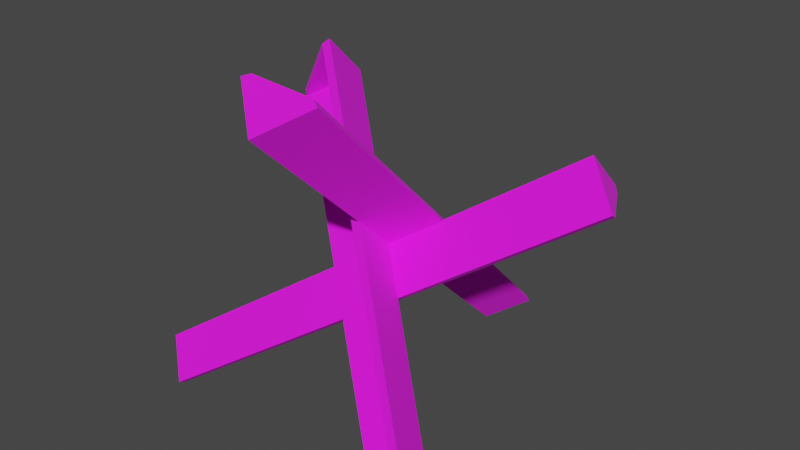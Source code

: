 # Source: barricade_hedgehog.blend  (saved by Blender 3.4.6; exported with 4.5.12 LTS)
import bpy
from mathutils import Matrix  # noqa: F401  (used for matrix-valued properties, if any)

bpy.ops.wm.read_factory_settings(use_empty=True)
scene = bpy.context.scene
scene.name = 'Scene'

# ---- collections
col_collection = bpy.data.collections.new('Collection'); scene.collection.children.link(col_collection)
col_export = bpy.data.collections.new('Export'); scene.collection.children.link(col_export)

# ---- images (referenced by path relative to the original .blend; pixels are not part of the script)
import os
ASSET_DIR = os.environ.get("B2B_ASSET_DIR", "")  # directory of the original .blend (textures are referenced by path, not embedded)
HERE = os.path.dirname(os.path.abspath(__file__))  # packed textures are extracted next to this script under _unpacked/

def load_image(name, relpath, width, height, colorspace="sRGB"):
    """Load a texture the original file referenced (path relative to the .blend, or extracted next to this script)."""
    p = next((c for c in (os.path.join(HERE, relpath), os.path.join(ASSET_DIR, relpath)) if relpath and os.path.exists(c)), "")
    if p:
        img = bpy.data.images.load(p, check_existing=True)
        img.name = name
    else:  # same state as the original file: an image datablock whose file is absent (Cycles renders it pink)
        img = bpy.data.images.new(name, width, height)
        img.source = "FILE"
        img.filepath = "//" + (relpath or name)
    img.colorspace_settings.name = colorspace
    return img
img_barricade_hedgehog_png = load_image('barricade_hedgehog.png', 'barricade_hedgehog.png', 1024, 1024, 'sRGB')

# ---- materials (node trees are filled in below, after node groups)
mat_barricade_hedgehog = bpy.data.materials.new('barricade_hedgehog')
mat_barricade_hedgehog.use_backface_culling = True
mat_barricade_hedgehog.use_transparent_shadow = False

# ---- material node trees
mat_barricade_hedgehog.use_nodes = True; mat_barricade_hedgehog.node_tree.nodes.clear()
_N = mat_barricade_hedgehog.node_tree.nodes; _L = mat_barricade_hedgehog.node_tree.links
n0 = _N.new('ShaderNodeBsdfPrincipled'); n0.name = 'Principled BSDF'; n0.location = (10, 300)
n0.distribution = 'GGX'
n0.subsurface_method = 'RANDOM_WALK_SKIN'
n0.inputs[2].default_value = 1.0
n0.inputs[27].default_value = (0.0, 0.0, 0.0, 1.0)
n0.inputs[28].default_value = 1.0
n1 = _N.new('ShaderNodeOutputMaterial'); n1.name = 'Material Output'; n1.location = (320, 270)
n2 = _N.new('ShaderNodeTexImage'); n2.name = 'Image Texture'; n2.location = (-440, 210)
n2.label = 'BASE COLOR'
n2.image = img_barricade_hedgehog_png
_L.new(n0.outputs[0], n1.inputs[0])
_L.new(n2.outputs[0], n0.inputs[0])
_L.new(n2.outputs[1], n0.inputs[4])
n1.is_active_output = True

# ---- world
world_world = bpy.data.worlds.new('World'); scene.world = world_world
world_world.use_nodes = True; world_world.node_tree.nodes.clear()
_N = world_world.node_tree.nodes; _L = world_world.node_tree.links
n0 = _N.new('ShaderNodeOutputWorld'); n0.name = 'World Output'; n0.location = (300, 300)
n1 = _N.new('ShaderNodeBackground'); n1.name = 'Background'; n1.location = (10, 300)
n1.inputs[0].default_value = (0.05088, 0.05088, 0.05088, 1.0)
_L.new(n1.outputs[0], n0.inputs[0])
n0.is_active_output = True
world_world.color = (0.05088, 0.05088, 0.05088)
world_world.use_sun_shadow = False
world_world.sun_shadow_jitter_overblur = 0.0

# ---- meshes
me_rsrc_world_prop_gremlin_battlefield_barricade_hedgehog_meshnode = bpy.data.meshes.new('rsrc.world.prop.gremlin.battlefield.barricade_hedgehog-MeshNode')
me_rsrc_world_prop_gremlin_battlefield_barricade_hedgehog_meshnode.from_pydata([(0.1054, -0.1328, 0.7473), (-0.1497, -0.1444, 0.7594), (0.617, -0.2588, -0.8102), (0.7834, -0.9302, 0.228), (0.6316, -1.06, 0.3426), (0.6391, -0.8919, 0.4997), (-0.6721, -0.02836, -0.6411), (-0.7911, 0.003237, -0.417), (-0.03133, -0.03927, 0.6542), (-0.0357, -1.373, -0.7268), (-0.03374, 0.0155, 0.6561), (-0.03884, -1.368, -0.7885), (-0.2202, -1.514, -0.6423), (0.1354, -0.08965, 0.7607), (0.1679, -1.497, -0.6606), (0.1301, -1.487, -0.614), (-0.1792, -1.501, -0.5994), (0.1049, -0.1046, 0.7757), (-0.1491, -0.1162, 0.7877), (0.624, -0.1289, -0.6717), (0.643, -0.2371, -0.8314), (0.6701, -0.2603, -0.8211), (0.6703, -0.1013, -0.6618), (-0.6265, -1.158, 0.4355), (-0.6269, -1.352, 0.2409), (0.5079, -0.0258, -0.7877), (-0.6253, -1.144, 0.375), (-0.8251, -1.065, 0.2816), (-0.7984, -1.045, 0.2602), (-0.6339, -1.302, 0.207), (0.4812, -0.04659, -0.7663), (0.6689, -0.9106, 0.5188), (-0.8446, 0.009106, -0.4106), (-0.6966, -0.03022, -0.6894), (0.8209, -0.9743, 0.2091), (0.8137, -0.949, 0.2461), (-0.7973, -0.1357, -0.5465), (-0.8209, 0.02189, -0.4361), (-0.1821, -0.1041, 0.7757), (-0.1798, -1.529, -0.6277), (0.1306, -1.515, -0.6423), (0.5012, 0.003835, -0.7664), (-0.6599, -1.324, 0.2282), (-0.8333, -1.029, 0.3076), (-0.7025, -0.009572, -0.6592), (-0.8449, -0.1498, -0.5698), (0.6399, -0.9262, 0.5499), (0.6396, -1.12, 0.3553)], [], [(15, 9, 16), (0, 1, 8), (28, 26, 29), (30, 2, 19), (3, 4, 5), (6, 7, 36), (8, 18, 39), (39, 9, 8), (18, 38, 12), (12, 39, 18), (38, 10, 11), (11, 12, 38), (10, 13, 14), (14, 11, 10), (13, 17, 40), (40, 14, 13), (17, 8, 9), (9, 40, 17), (39, 40, 15), (39, 15, 16), (1, 0, 17), (1, 17, 18), (19, 20, 42), (42, 26, 19), (20, 21, 24), (24, 42, 20), (21, 22, 23), (23, 24, 21), (22, 41, 43), (43, 23, 22), (41, 25, 27), (27, 43, 41), (25, 19, 26), (26, 27, 25), (42, 27, 28), (42, 28, 29), (2, 30, 25), (2, 25, 20), (36, 37, 31), (31, 4, 36), (37, 32, 46), (46, 31, 37), (32, 45, 47), (47, 46, 32), (45, 33, 34), (34, 47, 45), (33, 44, 35), (35, 34, 33), (44, 36, 4), (4, 35, 44), (31, 35, 3), (31, 3, 5), (7, 6, 44), (7, 44, 37), (17, 13, 10), (18, 17, 10), (18, 10, 38), (39, 12, 11), (11, 40, 39), (40, 11, 14), (25, 41, 22), (20, 25, 22), (20, 22, 21), (42, 24, 23), (23, 27, 42), (27, 23, 43), (44, 33, 45), (37, 44, 45), (37, 45, 32), (31, 46, 47), (47, 35, 31), (35, 47, 34)])
me_rsrc_world_prop_gremlin_battlefield_barricade_hedgehog_meshnode.polygons.foreach_set('use_smooth', [True] * 72)
_k = set([(0, 1), (2, 30), (3, 5), (4, 36), (6, 7), (8, 9), (10, 11), (10, 13), (10, 38), (11, 12), (11, 14), (12, 38), (12, 39), (13, 14), (13, 17), (14, 40), (15, 16), (17, 18), (17, 40), (18, 38), (18, 39), (19, 26), (20, 21), (20, 25), (20, 42), (21, 22), (21, 24), (22, 23), (22, 41), (23, 24), (23, 43), (24, 42), (25, 27), (25, 41), (27, 42), (27, 43), (28, 29), (31, 35), (31, 37), (31, 46), (32, 37), (32, 45), (32, 46), (33, 34), (33, 44), (33, 45), (34, 35), (34, 47), (35, 44), (37, 44), (39, 40), (41, 43), (45, 47), (46, 47)])
me_rsrc_world_prop_gremlin_battlefield_barricade_hedgehog_meshnode.attributes.new('sharp_edge', 'BOOLEAN', 'EDGE').data.foreach_set('value', [ (min(e.vertices), max(e.vertices)) in _k for e in me_rsrc_world_prop_gremlin_battlefield_barricade_hedgehog_meshnode.edges])
_k = {(3, 5): 1.0, (11, 12): 1.0, (21, 22): 1.0, (23, 24): 1.0, (15, 16): 1.0, (17, 18): 1.0, (8, 9): 1.0, (21, 24): 1.0, (0, 1): 1.0, (6, 7): 1.0, (10, 11): 1.0, (39, 40): 1.0, (13, 14): 1.0, (46, 47): 1.0, (22, 23): 1.0, (33, 34): 1.0, (25, 27): 1.0, (28, 29): 1.0, (18, 38): 1.0, (12, 39): 1.0, (10, 38): 1.0, (10, 13): 1.0, (11, 14): 1.0, (13, 17): 1.0, (14, 40): 1.0, (20, 21): 1.0, (24, 42): 1.0, (22, 41): 1.0, (23, 43): 1.0, (27, 43): 1.0, (27, 42): 1.0, (2, 30): 1.0, (32, 37): 1.0, (31, 46): 1.0, (32, 45): 1.0, (33, 45): 1.0, (34, 47): 1.0, (33, 44): 1.0, (34, 35): 1.0, (31, 35): 1.0, (31, 37): 1.0, (25, 41): 1.0, (20, 25): 1.0, (19, 26): 1.0, (32, 46): 1.0, (20, 42): 1.0, (45, 47): 1.0, (37, 44): 1.0, (18, 39): 1.0, (12, 38): 1.0, (17, 40): 1.0, (41, 43): 1.0, (4, 36): 1.0, (35, 44): 1.0}
me_rsrc_world_prop_gremlin_battlefield_barricade_hedgehog_meshnode.attributes.new('crease_edge', 'FLOAT', 'EDGE').data.foreach_set('value', [_k.get((min(e.vertices), max(e.vertices)), 0.0) for e in me_rsrc_world_prop_gremlin_battlefield_barricade_hedgehog_meshnode.edges])
_uv = me_rsrc_world_prop_gremlin_battlefield_barricade_hedgehog_meshnode.uv_layers.new(name='UVMap')
_uv.uv.foreach_set('vector', [0.9942, 0.8562, 0.8401, 0.8095, 0.9942, 0.7628, 0.9942, 0.7628, 0.9942, 0.8562, 0.8401, 0.8095, 0.9942, 0.8562, 0.8401, 0.8095, 0.9942, 0.7628, 0.9942, 0.7628, 0.9942, 0.8562, 0.8401, 0.8095, 0.9942, 0.8562, 0.8401, 0.8095, 0.9942, 0.7628, 0.9942, 0.7628, 0.9942, 0.8562, 0.8401, 0.8095, 0.7924, 0.018, 0.477, 0.0, 0.477, 1.0, 0.477, 1.0, 0.7924, 0.982, 0.7924, 0.018, 0.459, 0.0, 0.397, 0.0, 0.397, 1.0, 0.397, 1.0, 0.459, 1.0, 0.459, 0.0, 0.377, 0.0, 0.002421, 0.0, 0.00242, 1.0, 0.00242, 1.0, 0.377, 1.0, 0.377, 0.0, 0.002421, 0.0, 0.3774, 0.0, 0.3774, 1.0, 0.3774, 1.0, 0.00242, 1.0, 0.002421, 0.0, 0.3967, 0.0, 0.4585, 0.0, 0.4585, 1.0, 0.4585, 1.0, 0.397, 1.0, 0.3967, 0.0, 0.477, 0.0, 0.7924, 0.018, 0.7924, 0.982, 0.7924, 0.982, 0.477, 1.0, 0.477, 0.0, 0.4586, 0.328, 0.4586, 0.7607, 0.3974, 0.7607, 0.4586, 0.328, 0.3974, 0.7607, 0.3974, 0.328, 0.3972, 0.3283, 0.3972, 0.7607, 0.4589, 0.7607, 0.3972, 0.3283, 0.4589, 0.7607, 0.4589, 0.3283, 0.7924, 0.018, 0.477, 0.0, 0.477, 1.0, 0.477, 1.0, 0.7924, 0.982, 0.7924, 0.018, 0.459, 0.0, 0.397, 0.0, 0.397, 1.0, 0.397, 1.0, 0.459, 1.0, 0.459, 0.0, 0.377, 0.0, 0.002421, 0.0, 0.00242, 1.0, 0.00242, 1.0, 0.377, 1.0, 0.377, 0.0, 0.002421, 0.0, 0.3774, 0.0, 0.3774, 1.0, 0.3774, 1.0, 0.00242, 1.0, 0.002421, 0.0, 0.3967, 0.0, 0.4585, 0.0, 0.4585, 1.0, 0.4585, 1.0, 0.397, 1.0, 0.3967, 0.0, 0.477, 0.0, 0.7924, 0.018, 0.7924, 0.982, 0.7924, 0.982, 0.477, 1.0, 0.477, 0.0, 0.4586, 0.328, 0.4586, 0.7607, 0.3974, 0.7607, 0.4586, 0.328, 0.3974, 0.7607, 0.3974, 0.328, 0.3972, 0.3283, 0.3972, 0.7607, 0.4589, 0.7607, 0.3972, 0.3283, 0.4589, 0.7607, 0.4589, 0.3283, 0.7924, 0.018, 0.477, 0.0, 0.477, 1.0, 0.477, 1.0, 0.7924, 0.982, 0.7924, 0.018, 0.459, 0.0, 0.397, 0.0, 0.397, 1.0, 0.397, 1.0, 0.459, 1.0, 0.459, 0.0, 0.377, 0.0, 0.002421, 0.0, 0.00242, 1.0, 0.00242, 1.0, 0.377, 1.0, 0.377, 0.0, 0.002421, 0.0, 0.3774, 0.0, 0.3774, 1.0, 0.3774, 1.0, 0.00242, 1.0, 0.002421, 0.0, 0.3967, 0.0, 0.4585, 0.0, 0.4585, 1.0, 0.4585, 1.0, 0.397, 1.0, 0.3967, 0.0, 0.477, 0.0, 0.7924, 0.018, 0.7924, 0.982, 0.7924, 0.982, 0.477, 1.0, 0.477, 0.0, 0.4586, 0.328, 0.4586, 0.7607, 0.3974, 0.7607, 0.4586, 0.328, 0.3974, 0.7607, 0.3974, 0.328, 0.3972, 0.3283, 0.3972, 0.7607, 0.4589, 0.7607, 0.3972, 0.3283, 0.4589, 0.7607, 0.4589, 0.3283, 0.994, 0.9826, 0.975, 0.9931, 0.817, 0.9404, 0.994, 0.8982, 0.994, 0.9826, 0.817, 0.9404, 0.994, 0.8982, 0.817, 0.9404, 0.975, 0.8876, 0.9942, 0.9826, 0.9752, 0.9931, 0.817, 0.9404, 0.817, 0.9404, 0.9942, 0.8982, 0.9942, 0.9826, 0.9942, 0.8982, 0.817, 0.9404, 0.9752, 0.8876, 0.994, 0.9826, 0.975, 0.9931, 0.817, 0.9404, 0.994, 0.8982, 0.994, 0.9826, 0.817, 0.9404, 0.994, 0.8982, 0.817, 0.9404, 0.975, 0.8876, 0.9942, 0.9826, 0.9752, 0.9931, 0.817, 0.9404, 0.817, 0.9404, 0.9942, 0.8982, 0.9942, 0.9826, 0.9942, 0.8982, 0.817, 0.9404, 0.9752, 0.8876, 0.994, 0.9826, 0.975, 0.9931, 0.817, 0.9404, 0.994, 0.8982, 0.994, 0.9826, 0.817, 0.9404, 0.994, 0.8982, 0.817, 0.9404, 0.975, 0.8876, 0.9942, 0.9826, 0.9752, 0.9931, 0.817, 0.9404, 0.817, 0.9404, 0.9942, 0.8982, 0.9942, 0.9826, 0.9942, 0.8982, 0.817, 0.9404, 0.9752, 0.8876])
me_rsrc_world_prop_gremlin_battlefield_barricade_hedgehog_meshnode.materials.append(mat_barricade_hedgehog)
me_rsrc_world_prop_gremlin_battlefield_barricade_hedgehog_meshnode.update()
me_rsrc_world_prop_gremlin_battlefield_barricade_hedgehog_meshnode.normals_split_custom_set([tuple(v) for v in zip(*[iter([0.001218, 0.7064, 0.7078, 0.001218, 0.7064, 0.7078, 0.001218, 0.7064, 0.7078, -0.001215, -0.7064, -0.7078, -0.001215, -0.7064, -0.7078, -0.001215, -0.7064, -0.7078, 0.6593, 0.5316, -0.5317, 0.6593, 0.5316, -0.5317, 0.6593, 0.5316, -0.5317, -0.6594, -0.5316, 0.5316, -0.6594, -0.5316, 0.5316, -0.6594, -0.5316, 0.5316, -0.7518, 0.4674, -0.4651, -0.7518, 0.4674, -0.4651, -0.7518, 0.4674, -0.4651, 0.7518, -0.4674, 0.4651, 0.7518, -0.4674, 0.4651, 0.7518, -0.4674, 0.4651, 0.7823, -0.4492, 0.4315, 0.7823, -0.4492, 0.4315, 0.7823, -0.4492, 0.4315, 0.7823, -0.4492, 0.4315, 0.7823, -0.4492, 0.4315, 0.7823, -0.4492, 0.4315, -0.4573, -0.6244, 0.6333, -0.4573, -0.6244, 0.6333, -0.4573, -0.6243, 0.6333, -0.4573, -0.6243, 0.6333, -0.4573, -0.6243, 0.6333, -0.4573, -0.6244, 0.6333, -0.7517, 0.4775, -0.4548, -0.7517, 0.4775, -0.4548, -0.7517, 0.4776, -0.4548, -0.7517, 0.4776, -0.4548, -0.7517, 0.4776, -0.4548, -0.7517, 0.4775, -0.4548, 0.6593, 0.5418, -0.5213, 0.6593, 0.5418, -0.5213, 0.6593, 0.5418, -0.5213, 0.6593, 0.5418, -0.5213, 0.6593, 0.5418, -0.5213, 0.6593, 0.5418, -0.5213, 0.5694, -0.5776, 0.5849, 0.5694, -0.5776, 0.5849, 0.5695, -0.5776, 0.5849, 0.5695, -0.5776, 0.5849, 0.5695, -0.5776, 0.5849, 0.5694, -0.5776, 0.5849, -0.6943, -0.5165, 0.5011, -0.6943, -0.5165, 0.5011, -0.6943, -0.5165, 0.5011, -0.6943, -0.5165, 0.5011, -0.6943, -0.5165, 0.5011, -0.6943, -0.5165, 0.5011, 0.06538, -0.7068, 0.7044, 0.0654, -0.7069, 0.7043, 0.0654, -0.7068, 0.7043, 0.06538, -0.7068, 0.7044, 0.0654, -0.7068, 0.7043, 0.06538, -0.7068, 0.7044, 0.06539, -0.7069, 0.7043, 0.06539, -0.7069, 0.7043, 0.06539, -0.7069, 0.7043, 0.06539, -0.7069, 0.7043, 0.06539, -0.7069, 0.7043, 0.06539, -0.7069, 0.7043, -0.7581, 0.4946, -0.4251, -0.49, -0.2357, -0.8392, -0.8382, 0.5453, -0.005832, -0.8382, 0.5453, -0.005832, -0.7581, 0.4946, -0.4251, -0.7581, 0.4946, -0.4251, 0.2727, -0.5494, -0.7898, -0.1791, -0.5684, -0.803, -0.1791, -0.5684, -0.803, -0.1791, -0.5684, -0.803, -0.6696, 0.1096, -0.7346, 0.2727, -0.5494, -0.7898, 0.7709, -0.2049, 0.603, 0.9752, 0.1481, -0.1643, 0.7613, -0.4596, 0.4573, 0.7613, -0.4596, 0.4573, 0.7613, -0.4596, 0.4573, 0.7709, -0.2049, 0.603, 0.01077, 0.714, 0.7001, 0.01077, 0.714, 0.7001, 0.01076, 0.714, 0.7, 0.01076, 0.714, 0.7, 0.01076, 0.714, 0.7, 0.01077, 0.714, 0.7001, -0.7253, 0.2856, -0.6264, -0.7253, 0.2856, -0.6264, -0.7253, 0.2856, -0.6264, -0.7253, 0.2856, -0.6264, -0.7253, 0.2856, -0.6264, -0.7253, 0.2856, -0.6264, 0.02733, -0.7336, -0.6791, 0.02733, -0.7336, -0.6791, 0.02735, -0.7336, -0.679, 0.02735, -0.7336, -0.679, 0.02735, -0.7336, -0.679, 0.02733, -0.7336, -0.6791, -0.5329, -0.1694, -0.829, -0.5329, -0.1694, -0.829, -0.5329, -0.1694, -0.829, -0.5329, -0.1694, -0.829, -0.5329, -0.1694, -0.829, -0.5329, -0.1694, -0.829, -0.533, -0.1694, -0.829, -0.5329, -0.1694, -0.829, -0.5329, -0.1694, -0.829, -0.533, -0.1694, -0.829, -0.5329, -0.1694, -0.829, -0.533, -0.1694, -0.829, 0.6667, 0.4923, -0.5596, 0.6667, 0.4923, -0.5596, 0.6667, 0.4923, -0.5596, 0.6667, 0.4923, -0.5596, 0.6667, 0.4923, -0.5596, 0.6667, 0.4923, -0.5596, 0.1561, 0.8173, 0.5546, 0.1561, 0.8173, 0.5546, 0.1561, 0.8173, 0.5547, 0.1561, 0.8173, 0.5547, 0.1561, 0.8173, 0.5547, 0.1561, 0.8173, 0.5546, -0.6702, -0.5248, 0.5248, -0.6702, -0.5248, 0.5248, -0.6702, -0.5248, 0.5248, -0.6702, -0.5248, 0.5248, -0.6702, -0.5248, 0.5248, -0.6702, -0.5248, 0.5248, -0.01211, -0.6995, -0.7145, -0.01211, -0.6995, -0.7145, -0.01211, -0.6995, -0.7145, -0.01211, -0.6995, -0.7145, -0.01211, -0.6995, -0.7145, -0.01211, -0.6995, -0.7145, 0.6349, 0.6902, -0.3472, 0.6349, 0.6902, -0.3472, 0.6349, 0.6902, -0.3472, 0.6349, 0.6902, -0.3472, 0.6349, 0.6902, -0.3472, 0.6349, 0.6902, -0.3472, -0.02193, 0.6751, 0.7374, -0.02193, 0.6751, 0.7374, -0.02192, 0.6751, 0.7374, -0.02192, 0.6751, 0.7374, -0.02192, 0.6751, 0.7374, -0.02193, 0.6751, 0.7374, 0.4676, 0.8751, 0.1249, 0.4676, 0.8751, 0.1249, 0.4676, 0.8751, 0.1249, 0.4676, 0.8751, 0.1249, 0.4676, 0.8751, 0.1249, 0.4676, 0.8751, 0.1249, 0.4676, 0.8751, 0.1249, 0.4676, 0.8751, 0.1249, 0.4676, 0.8751, 0.1249, 0.4676, 0.8751, 0.1249, 0.4676, 0.8751, 0.1249, 0.4676, 0.8751, 0.1249, 0.001215, 0.7064, 0.7078, 0.001218, 0.7064, 0.7078, 0.001212, 0.7064, 0.7078, 0.001216, 0.7064, 0.7078, 0.001215, 0.7064, 0.7078, 0.001212, 0.7064, 0.7078, 0.001216, 0.7064, 0.7078, 0.001212, 0.7064, 0.7078, 0.00122, 0.7064, 0.7078, -0.001244, -0.7064, -0.7079, -0.00127, -0.7063, -0.7079, -0.001209, -0.7064, -0.7078, -0.001209, -0.7064, -0.7078, -0.00121, -0.7064, -0.7078, -0.001244, -0.7064, -0.7079, -0.00121, -0.7064, -0.7078, -0.001209, -0.7064, -0.7078, -0.001217, -0.7064, -0.7078, 0.6594, 0.5316, -0.5316, 0.6594, 0.5316, -0.5316, 0.8264, 0.2759, -0.4908, 0.6594, 0.5316, -0.5316, 0.6594, 0.5316, -0.5316, 0.8264, 0.2759, -0.4908, 0.6594, 0.5316, -0.5316, 0.8264, 0.2759, -0.4908, 0.1412, 0.6051, -0.7835, -0.6593, -0.5316, 0.5317, -0.6593, -0.5316, 0.5317, -0.6593, -0.5316, 0.5316, -0.6593, -0.5316, 0.5316, -0.6594, -0.5316, 0.5316, -0.6593, -0.5316, 0.5317, -0.6594, -0.5316, 0.5316, -0.6593, -0.5316, 0.5316, -0.6593, -0.5316, 0.5316, -0.7518, 0.4674, -0.4651, -0.7518, 0.4674, -0.4651, -0.7518, 0.4674, -0.4651, -0.7518, 0.4674, -0.4651, -0.7518, 0.4674, -0.4651, -0.7518, 0.4674, -0.4651, -0.7518, 0.4674, -0.4651, -0.7518, 0.4674, -0.4651, -0.7518, 0.4674, -0.4651, 0.7518, -0.4674, 0.4651, 0.7518, -0.4674, 0.4651, 0.7518, -0.4674, 0.4651, 0.7518, -0.4674, 0.4651, 0.7518, -0.4674, 0.4651, 0.7518, -0.4674, 0.4651, 0.7518, -0.4674, 0.4651, 0.7518, -0.4674, 0.4651, 0.7518, -0.4674, 0.4651])] * 3)])

# ---- objects
ob_battlefield_barricade_hedgehog_meshnodes__loft06 = bpy.data.objects.new('battlefield.barricade_hedgehog-MeshNodes["Loft06"]', me_rsrc_world_prop_gremlin_battlefield_barricade_hedgehog_meshnode)

# ---- transforms, parenting, visibility, modifiers, constraints
ob_battlefield_barricade_hedgehog_meshnodes__loft06.location = (0.0, 0.0, 0.0)
ob_battlefield_barricade_hedgehog_meshnodes__loft06.rotation_mode = 'QUATERNION'
ob_battlefield_barricade_hedgehog_meshnodes__loft06.rotation_quaternion = (0.7071, -0.7071, -1.57e-16, -9.358e-24)
_m = ob_battlefield_barricade_hedgehog_meshnodes__loft06.modifiers.new('Weighted Normal', 'WEIGHTED_NORMAL')
_m.keep_sharp = True

# ---- collection membership
scene.collection.objects.link(ob_battlefield_barricade_hedgehog_meshnodes__loft06)

# ---- scene / render settings (as saved in the file)
scene.frame_start = 1; scene.frame_end = 250; scene.frame_set(1)
scene.render.engine = 'BLENDER_EEVEE_NEXT'
scene.cycles.sampling_pattern = 'TABULATED_SOBOL'
scene.cycles.use_light_tree = False
scene.view_settings.view_transform = 'Filmic'
bpy.context.view_layer.update()

# ---- added for rendering (the .blend has no active camera and no usable light): camera, sun
cam_auto = bpy.data.cameras.new('AutoCamera')
cam_auto.lens = 50.0
cam_auto.sensor_width = 36.0
cam_auto.clip_end = 1000.0
ob_auto_camera = bpy.data.objects.new('AutoCamera', cam_auto)
scene.collection.objects.link(ob_auto_camera)
ob_auto_camera.location = (2.57239, -3.12316, 2.82117)
ob_auto_camera.rotation_euler = (1.09748, -7.21219e-08, 0.694738)
scene.camera = ob_auto_camera
light_auto_sun = bpy.data.lights.new('AutoSun', 'SUN')
light_auto_sun.energy = 3.0
light_auto_sun.angle = 0.0523599
ob_auto_sun = bpy.data.objects.new('AutoSun', light_auto_sun)
scene.collection.objects.link(ob_auto_sun)
ob_auto_sun.rotation_euler = (0.872665, 0.174533, 0.523599)
bpy.context.view_layer.update()
